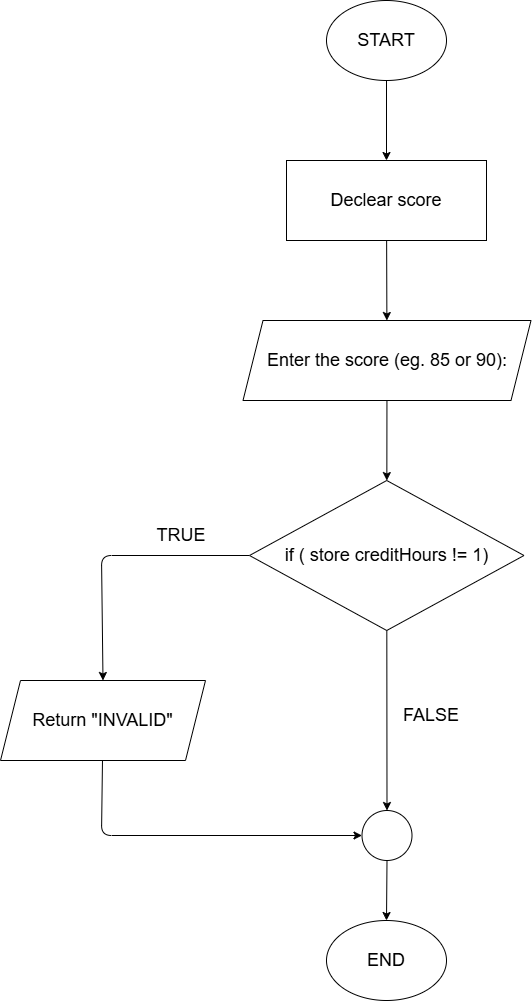

The diagram above was exported from draw.io. Its source (the exported page's mxGraphModel, read from the mxfile embedded in the PNG):
<mxGraphModel dx="2180" dy="1144" grid="1" gridSize="10" guides="1" tooltips="1" connect="1" arrows="1" fold="1" page="1" pageScale="1" pageWidth="850" pageHeight="1100" math="0" shadow="0">
  <root>
    <mxCell id="0" />
    <mxCell id="1" parent="0" />
    <mxCell id="10" value="" style="edgeStyle=none;html=1;" parent="1" source="2" target="3" edge="1">
      <mxGeometry relative="1" as="geometry" />
    </mxCell>
    <mxCell id="2" value="&lt;font style=&quot;font-size: 18px;&quot;&gt;START&lt;/font&gt;" style="ellipse;whiteSpace=wrap;html=1;" parent="1" vertex="1">
      <mxGeometry x="365" y="40" width="120" height="80" as="geometry" />
    </mxCell>
    <mxCell id="11" value="" style="edgeStyle=none;html=1;" parent="1" source="3" target="4" edge="1">
      <mxGeometry relative="1" as="geometry" />
    </mxCell>
    <mxCell id="3" value="&lt;font style=&quot;font-size: 18px;&quot;&gt;Declear score&lt;/font&gt;" style="rounded=0;whiteSpace=wrap;html=1;" parent="1" vertex="1">
      <mxGeometry x="325" y="200" width="200" height="80" as="geometry" />
    </mxCell>
    <mxCell id="12" value="" style="edgeStyle=none;html=1;" parent="1" source="4" target="5" edge="1">
      <mxGeometry relative="1" as="geometry" />
    </mxCell>
    <mxCell id="4" value="&lt;font style=&quot;font-size: 18px;&quot;&gt;Enter the score (eg. 85 or 90):&lt;/font&gt;" style="shape=parallelogram;perimeter=parallelogramPerimeter;whiteSpace=wrap;html=1;fixedSize=1;" parent="1" vertex="1">
      <mxGeometry x="281.5" y="360" width="288" height="80" as="geometry" />
    </mxCell>
    <mxCell id="13" style="edgeStyle=none;html=1;entryX=0.5;entryY=0;entryDx=0;entryDy=0;" parent="1" source="5" target="8" edge="1">
      <mxGeometry relative="1" as="geometry">
        <Array as="points">
          <mxPoint x="140" y="595" />
        </Array>
      </mxGeometry>
    </mxCell>
    <mxCell id="15" style="edgeStyle=none;html=1;entryX=0.5;entryY=0;entryDx=0;entryDy=0;" parent="1" source="5" target="6" edge="1">
      <mxGeometry relative="1" as="geometry" />
    </mxCell>
    <mxCell id="5" value="&lt;font style=&quot;font-size: 18px;&quot;&gt;if ( store creditHours != 1)&lt;/font&gt;" style="rhombus;whiteSpace=wrap;html=1;" parent="1" vertex="1">
      <mxGeometry x="288" y="520" width="274.5" height="150" as="geometry" />
    </mxCell>
    <mxCell id="16" value="" style="edgeStyle=none;html=1;" parent="1" source="6" target="9" edge="1">
      <mxGeometry relative="1" as="geometry" />
    </mxCell>
    <mxCell id="6" value="" style="ellipse;whiteSpace=wrap;html=1;aspect=fixed;" parent="1" vertex="1">
      <mxGeometry x="400.5" y="850" width="50" height="50" as="geometry" />
    </mxCell>
    <mxCell id="14" style="edgeStyle=none;html=1;entryX=0;entryY=0.5;entryDx=0;entryDy=0;" parent="1" source="8" target="6" edge="1">
      <mxGeometry relative="1" as="geometry">
        <Array as="points">
          <mxPoint x="140" y="875" />
        </Array>
      </mxGeometry>
    </mxCell>
    <mxCell id="8" value="&lt;span style=&quot;font-size: 18px;&quot;&gt;Return &quot;INVALID&quot;&lt;/span&gt;" style="shape=parallelogram;perimeter=parallelogramPerimeter;whiteSpace=wrap;html=1;fixedSize=1;" parent="1" vertex="1">
      <mxGeometry x="39" y="720" width="205" height="80" as="geometry" />
    </mxCell>
    <mxCell id="9" value="&lt;font style=&quot;font-size: 18px;&quot;&gt;END&lt;/font&gt;" style="ellipse;whiteSpace=wrap;html=1;" parent="1" vertex="1">
      <mxGeometry x="365" y="960" width="120" height="80" as="geometry" />
    </mxCell>
    <mxCell id="17" value="&lt;font style=&quot;font-size: 18px;&quot;&gt;TRUE&lt;/font&gt;" style="text;html=1;align=center;verticalAlign=middle;whiteSpace=wrap;rounded=0;" parent="1" vertex="1">
      <mxGeometry x="190" y="560" width="60" height="30" as="geometry" />
    </mxCell>
    <mxCell id="18" value="&lt;font style=&quot;font-size: 18px;&quot;&gt;FALSE&lt;/font&gt;" style="text;html=1;align=center;verticalAlign=middle;whiteSpace=wrap;rounded=0;" parent="1" vertex="1">
      <mxGeometry x="440" y="740" width="60" height="30" as="geometry" />
    </mxCell>
  </root>
</mxGraphModel>